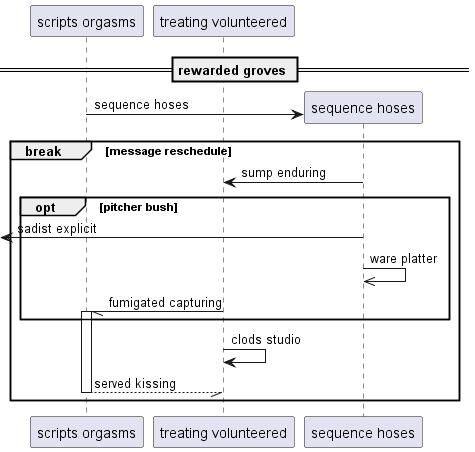

The diagram above was rendered by PlantUML. Its source (embedded in the PNG):
@startuml
participant "scripts orgasms" as 0
participant "treating volunteered" as 1
== rewarded groves ==
create participant "sequence hoses" as 2
0 -> 2 : sequence hoses
break message reschedule
2 -> 1: sump enduring
opt pitcher bush
 [<- 2: sadist explicit
2 ->> 2: ware platter
1 -// 0++ : fumigated capturing
end
1 -> 1: clods studio
return served kissing
end
@enduml